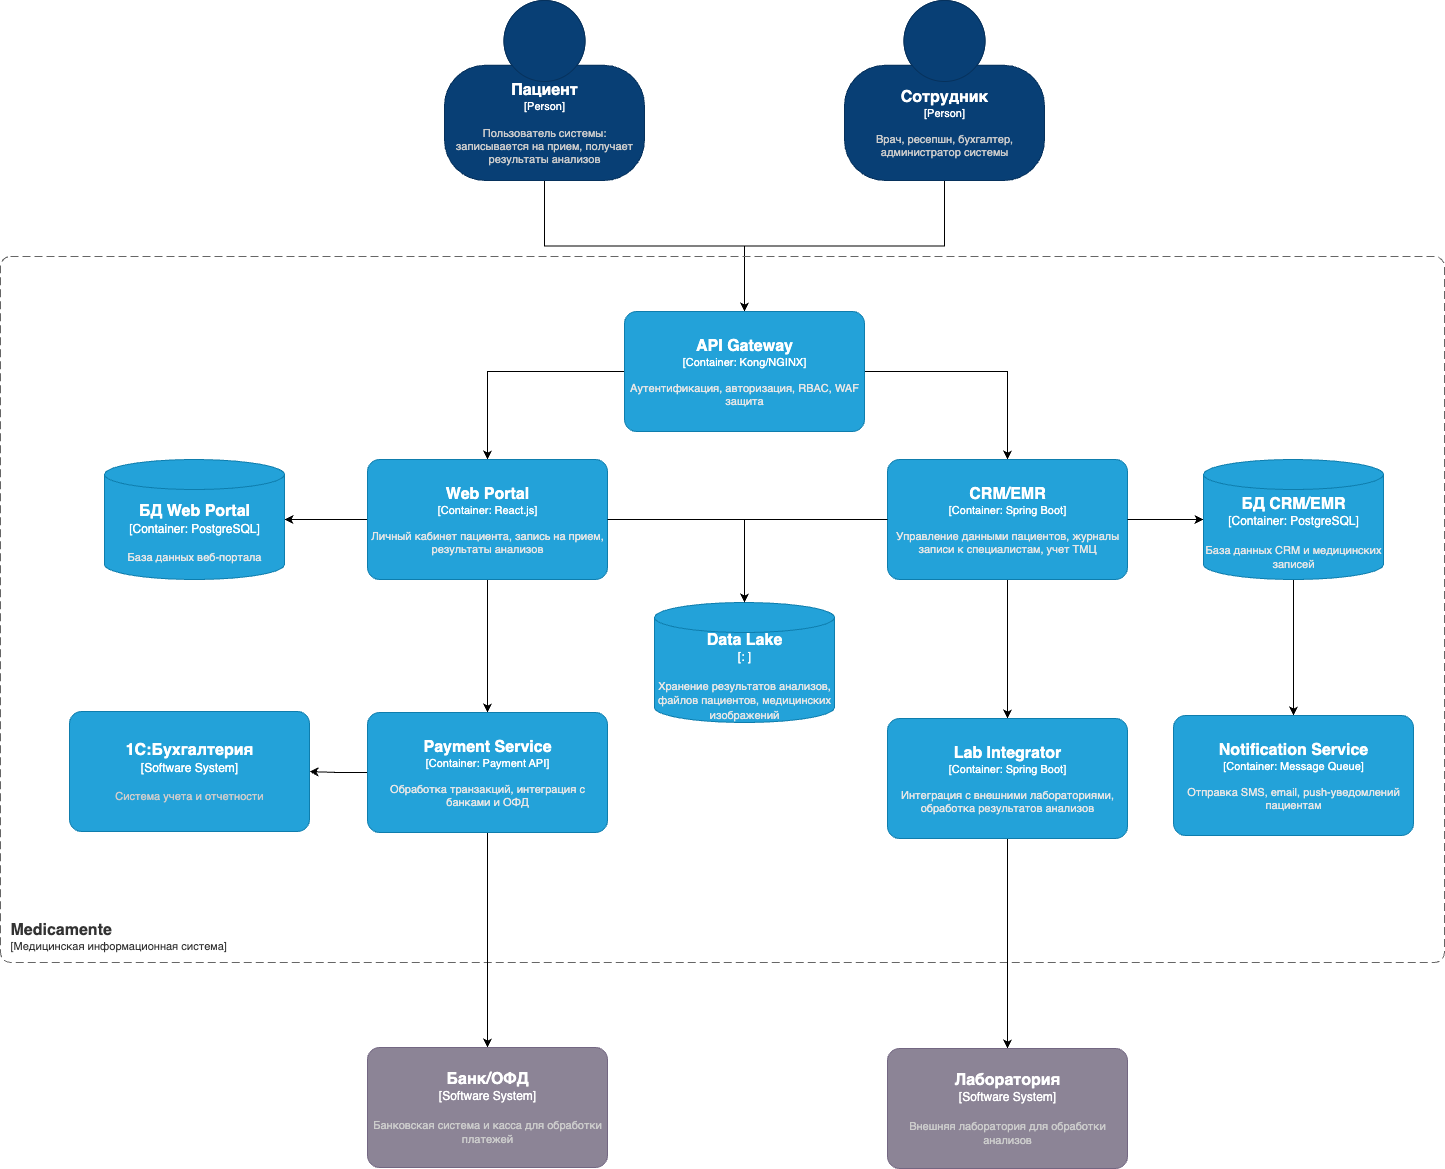

The diagram above was exported from draw.io. Its source (the exported page's mxGraphModel, read from the mxfile embedded in the PNG):
<mxGraphModel dx="2663" dy="2677" grid="0" gridSize="10" guides="1" tooltips="1" connect="1" arrows="1" fold="1" page="0" pageScale="1" pageWidth="827" pageHeight="1169" math="0" shadow="0">
  <root>
    <mxCell id="0" />
    <mxCell id="1" parent="0" />
    <mxCell id="7fpYAKzrad7ADDqhmlIX-10" style="edgeStyle=orthogonalEdgeStyle;rounded=0;orthogonalLoop=1;jettySize=auto;html=1;" edge="1" parent="1" source="v6vLwRfXZr0EMMARAyMJ-1" target="v6vLwRfXZr0EMMARAyMJ-4">
      <mxGeometry relative="1" as="geometry" />
    </mxCell>
    <object placeholders="1" c4Name="Пациент" c4Type="Person" c4Description="Пользователь системы: записывается на прием, получает результаты анализов" label="&lt;font style=&quot;font-size: 16px&quot;&gt;&lt;b&gt;%c4Name%&lt;/b&gt;&lt;/font&gt;&lt;div&gt;[%c4Type%]&lt;/div&gt;&lt;br&gt;&lt;div&gt;&lt;font style=&quot;font-size: 11px&quot;&gt;&lt;font color=&quot;#cccccc&quot;&gt;%c4Description%&lt;/font&gt;&lt;/div&gt;" id="v6vLwRfXZr0EMMARAyMJ-1">
      <mxCell style="html=1;fontSize=11;dashed=0;whiteSpace=wrap;fillColor=#083F75;strokeColor=#06315C;fontColor=#ffffff;shape=mxgraph.c4.person2;align=center;metaEdit=1;points=[[0.5,0,0],[1,0.5,0],[1,0.75,0],[0.75,1,0],[0.5,1,0],[0.25,1,0],[0,0.75,0],[0,0.5,0]];resizable=0;" parent="1" vertex="1">
        <mxGeometry x="-328" y="-599" width="200" height="180" as="geometry" />
      </mxCell>
    </object>
    <mxCell id="7fpYAKzrad7ADDqhmlIX-11" style="edgeStyle=orthogonalEdgeStyle;rounded=0;orthogonalLoop=1;jettySize=auto;html=1;entryX=0.5;entryY=0;entryDx=0;entryDy=0;" edge="1" parent="1" source="v6vLwRfXZr0EMMARAyMJ-2" target="v6vLwRfXZr0EMMARAyMJ-4">
      <mxGeometry relative="1" as="geometry" />
    </mxCell>
    <object placeholders="1" c4Name="Сотрудник" c4Type="Person" c4Description="Врач, ресепшн, бухгалтер, администратор системы" label="&lt;font style=&quot;font-size: 16px&quot;&gt;&lt;b&gt;%c4Name%&lt;/b&gt;&lt;/font&gt;&lt;div&gt;[%c4Type%]&lt;/div&gt;&lt;br&gt;&lt;div&gt;&lt;font style=&quot;font-size: 11px&quot;&gt;&lt;font color=&quot;#cccccc&quot;&gt;%c4Description%&lt;/font&gt;&lt;/div&gt;" id="v6vLwRfXZr0EMMARAyMJ-2">
      <mxCell style="html=1;fontSize=11;dashed=0;whiteSpace=wrap;fillColor=#083F75;strokeColor=#06315C;fontColor=#ffffff;shape=mxgraph.c4.person2;align=center;metaEdit=1;points=[[0.5,0,0],[1,0.5,0],[1,0.75,0],[0.75,1,0],[0.5,1,0],[0.25,1,0],[0,0.75,0],[0,0.5,0]];resizable=0;" parent="1" vertex="1">
        <mxGeometry x="72" y="-599" width="200" height="180" as="geometry" />
      </mxCell>
    </object>
    <object placeholders="1" c4Name="Medicamente" c4Type="SystemScopeBoundary" c4Application="Медицинская информационная система" label="&lt;font style=&quot;font-size: 16px&quot;&gt;&lt;b&gt;&lt;div style=&quot;text-align: left&quot;&gt;%c4Name%&lt;/div&gt;&lt;/b&gt;&lt;/font&gt;&lt;div style=&quot;text-align: left&quot;&gt;[%c4Application%]&lt;/div&gt;" id="v6vLwRfXZr0EMMARAyMJ-3">
      <mxCell style="rounded=1;fontSize=11;whiteSpace=wrap;html=1;dashed=1;arcSize=20;fillColor=none;strokeColor=#666666;fontColor=#333333;labelBackgroundColor=none;align=left;verticalAlign=bottom;labelBorderColor=none;spacingTop=0;spacing=10;dashPattern=8 4;metaEdit=1;rotatable=0;perimeter=rectanglePerimeter;noLabel=0;labelPadding=0;allowArrows=0;connectable=0;expand=0;recursiveResize=0;editable=1;pointerEvents=0;absoluteArcSize=1;" parent="1" vertex="1">
        <mxGeometry x="-772" y="-343" width="1444" height="706" as="geometry" />
      </mxCell>
    </object>
    <mxCell id="7fpYAKzrad7ADDqhmlIX-6" style="edgeStyle=orthogonalEdgeStyle;rounded=0;orthogonalLoop=1;jettySize=auto;html=1;" edge="1" parent="1" source="v6vLwRfXZr0EMMARAyMJ-4" target="v6vLwRfXZr0EMMARAyMJ-5">
      <mxGeometry relative="1" as="geometry" />
    </mxCell>
    <mxCell id="7fpYAKzrad7ADDqhmlIX-7" style="edgeStyle=orthogonalEdgeStyle;rounded=0;orthogonalLoop=1;jettySize=auto;html=1;" edge="1" parent="1" source="v6vLwRfXZr0EMMARAyMJ-4" target="v6vLwRfXZr0EMMARAyMJ-6">
      <mxGeometry relative="1" as="geometry" />
    </mxCell>
    <object placeholders="1" c4Name="API Gateway" c4Type="Container" c4Technology="Kong/NGINX" c4Description="Аутентификация, авторизация, RBAC, WAF защита" label="&lt;font style=&quot;font-size: 16px&quot;&gt;&lt;b&gt;%c4Name%&lt;/b&gt;&lt;/font&gt;&lt;div&gt;[%c4Type%: %c4Technology%]&lt;/div&gt;&lt;br&gt;&lt;div&gt;&lt;font style=&quot;font-size: 11px&quot;&gt;&lt;font color=&quot;#E6E6E6&quot;&gt;%c4Description%&lt;/font&gt;&lt;/div&gt;" id="v6vLwRfXZr0EMMARAyMJ-4">
      <mxCell style="rounded=1;whiteSpace=wrap;html=1;fontSize=11;labelBackgroundColor=none;fillColor=#23A2D9;fontColor=#ffffff;align=center;arcSize=10;strokeColor=#0E7DAD;metaEdit=1;resizable=0;" parent="1" vertex="1">
        <mxGeometry x="-148" y="-288" width="240" height="120" as="geometry" />
      </mxCell>
    </object>
    <mxCell id="7fpYAKzrad7ADDqhmlIX-3" style="edgeStyle=orthogonalEdgeStyle;rounded=0;orthogonalLoop=1;jettySize=auto;html=1;" edge="1" parent="1" source="v6vLwRfXZr0EMMARAyMJ-5" target="v6vLwRfXZr0EMMARAyMJ-9">
      <mxGeometry relative="1" as="geometry" />
    </mxCell>
    <mxCell id="7fpYAKzrad7ADDqhmlIX-17" style="edgeStyle=orthogonalEdgeStyle;rounded=0;orthogonalLoop=1;jettySize=auto;html=1;" edge="1" parent="1" source="v6vLwRfXZr0EMMARAyMJ-5" target="v6vLwRfXZr0EMMARAyMJ-15">
      <mxGeometry relative="1" as="geometry" />
    </mxCell>
    <object placeholders="1" c4Name="Web Portal" c4Type="Container" c4Technology="React.js" c4Description="Личный кабинет пациента, запись на прием, результаты анализов" label="&lt;font style=&quot;font-size: 16px&quot;&gt;&lt;b&gt;%c4Name%&lt;/b&gt;&lt;/font&gt;&lt;div&gt;[%c4Type%: %c4Technology%]&lt;/div&gt;&lt;br&gt;&lt;div&gt;&lt;font style=&quot;font-size: 11px&quot;&gt;&lt;font color=&quot;#E6E6E6&quot;&gt;%c4Description%&lt;/font&gt;&lt;/div&gt;" id="v6vLwRfXZr0EMMARAyMJ-5">
      <mxCell style="rounded=1;whiteSpace=wrap;html=1;fontSize=11;labelBackgroundColor=none;fillColor=#23A2D9;fontColor=#ffffff;align=center;arcSize=10;strokeColor=#0E7DAD;metaEdit=1;resizable=0;" parent="1" vertex="1">
        <mxGeometry x="-405" y="-140" width="240" height="120" as="geometry" />
      </mxCell>
    </object>
    <mxCell id="v6vLwRfXZr0EMMARAyMJ-20" style="edgeStyle=orthogonalEdgeStyle;rounded=0;orthogonalLoop=1;jettySize=auto;html=1;" parent="1" source="v6vLwRfXZr0EMMARAyMJ-6" target="v6vLwRfXZr0EMMARAyMJ-8" edge="1">
      <mxGeometry relative="1" as="geometry" />
    </mxCell>
    <mxCell id="7fpYAKzrad7ADDqhmlIX-4" style="edgeStyle=orthogonalEdgeStyle;rounded=0;orthogonalLoop=1;jettySize=auto;html=1;" edge="1" parent="1" source="v6vLwRfXZr0EMMARAyMJ-6" target="v6vLwRfXZr0EMMARAyMJ-7">
      <mxGeometry relative="1" as="geometry" />
    </mxCell>
    <mxCell id="7fpYAKzrad7ADDqhmlIX-5" style="edgeStyle=orthogonalEdgeStyle;rounded=0;orthogonalLoop=1;jettySize=auto;html=1;" edge="1" parent="1" source="v6vLwRfXZr0EMMARAyMJ-7" target="v6vLwRfXZr0EMMARAyMJ-12">
      <mxGeometry relative="1" as="geometry" />
    </mxCell>
    <object placeholders="1" c4Name="CRM/EMR" c4Type="Container" c4Technology="Spring Boot" c4Description="Управление данными пациентов, журналы записи к специалистам, учет ТМЦ" label="&lt;font style=&quot;font-size: 16px&quot;&gt;&lt;b&gt;%c4Name%&lt;/b&gt;&lt;/font&gt;&lt;div&gt;[%c4Type%: %c4Technology%]&lt;/div&gt;&lt;br&gt;&lt;div&gt;&lt;font style=&quot;font-size: 11px&quot;&gt;&lt;font color=&quot;#E6E6E6&quot;&gt;%c4Description%&lt;/font&gt;&lt;/div&gt;" id="v6vLwRfXZr0EMMARAyMJ-6">
      <mxCell style="rounded=1;whiteSpace=wrap;html=1;fontSize=11;labelBackgroundColor=none;fillColor=#23A2D9;fontColor=#ffffff;align=center;arcSize=10;strokeColor=#0E7DAD;metaEdit=1;resizable=0;" parent="1" vertex="1">
        <mxGeometry x="115" y="-140" width="240" height="120" as="geometry" />
      </mxCell>
    </object>
    <mxCell id="7fpYAKzrad7ADDqhmlIX-14" style="edgeStyle=orthogonalEdgeStyle;rounded=0;orthogonalLoop=1;jettySize=auto;html=1;entryX=0.5;entryY=0;entryDx=0;entryDy=0;" edge="1" parent="1" source="v6vLwRfXZr0EMMARAyMJ-8" target="v6vLwRfXZr0EMMARAyMJ-16">
      <mxGeometry relative="1" as="geometry" />
    </mxCell>
    <object placeholders="1" c4Name="Lab Integrator" c4Type="Container" c4Technology="Spring Boot" c4Description="Интеграция с внешними лабораториями, обработка результатов анализов" label="&lt;font style=&quot;font-size: 16px&quot;&gt;&lt;b&gt;%c4Name%&lt;/b&gt;&lt;/font&gt;&lt;div&gt;[%c4Type%: %c4Technology%]&lt;/div&gt;&lt;br&gt;&lt;div&gt;&lt;font style=&quot;font-size: 11px&quot;&gt;&lt;font color=&quot;#E6E6E6&quot;&gt;%c4Description%&lt;/font&gt;&lt;/div&gt;" id="v6vLwRfXZr0EMMARAyMJ-8">
      <mxCell style="rounded=1;whiteSpace=wrap;html=1;fontSize=11;labelBackgroundColor=none;fillColor=#23A2D9;fontColor=#ffffff;align=center;arcSize=10;strokeColor=#0E7DAD;metaEdit=1;resizable=0;" parent="1" vertex="1">
        <mxGeometry x="115" y="119" width="240" height="120" as="geometry" />
      </mxCell>
    </object>
    <mxCell id="7fpYAKzrad7ADDqhmlIX-1" style="edgeStyle=orthogonalEdgeStyle;rounded=0;orthogonalLoop=1;jettySize=auto;html=1;" edge="1" parent="1" source="v6vLwRfXZr0EMMARAyMJ-9" target="v6vLwRfXZr0EMMARAyMJ-14">
      <mxGeometry relative="1" as="geometry" />
    </mxCell>
    <mxCell id="7fpYAKzrad7ADDqhmlIX-2" style="edgeStyle=orthogonalEdgeStyle;rounded=0;orthogonalLoop=1;jettySize=auto;html=1;" edge="1" parent="1" source="v6vLwRfXZr0EMMARAyMJ-9" target="v6vLwRfXZr0EMMARAyMJ-17">
      <mxGeometry relative="1" as="geometry" />
    </mxCell>
    <object placeholders="1" c4Name="Payment Service" c4Type="Container" c4Technology="Payment API" c4Description="Обработка транзакций, интеграция с банками и ОФД" label="&lt;font style=&quot;font-size: 16px&quot;&gt;&lt;b&gt;%c4Name%&lt;/b&gt;&lt;/font&gt;&lt;div&gt;[%c4Type%: %c4Technology%]&lt;/div&gt;&lt;br&gt;&lt;div&gt;&lt;font style=&quot;font-size: 11px&quot;&gt;&lt;font color=&quot;#E6E6E6&quot;&gt;%c4Description%&lt;/font&gt;&lt;/div&gt;" id="v6vLwRfXZr0EMMARAyMJ-9">
      <mxCell style="rounded=1;whiteSpace=wrap;html=1;fontSize=11;labelBackgroundColor=none;fillColor=#23A2D9;fontColor=#ffffff;align=center;arcSize=10;strokeColor=#0E7DAD;metaEdit=1;resizable=0;" parent="1" vertex="1">
        <mxGeometry x="-405" y="113" width="240" height="120" as="geometry" />
      </mxCell>
    </object>
    <object placeholders="1" c4Name="Data Lake" c4Type="" c4Technology="" c4Description="Хранение результатов анализов, файлов пациентов, медицинских изображений" label="&lt;font style=&quot;font-size: 16px&quot;&gt;&lt;b&gt;%c4Name%&lt;/b&gt;&lt;/font&gt;&lt;div&gt;[%c4Type%: %c4Technology%]&lt;/div&gt;&lt;br&gt;&lt;div&gt;&lt;font style=&quot;font-size: 11px&quot;&gt;&lt;font color=&quot;#E6E6E6&quot;&gt;%c4Description%&lt;/font&gt;&lt;/div&gt;" id="v6vLwRfXZr0EMMARAyMJ-11">
      <mxCell style="shape=cylinder3;size=15;whiteSpace=wrap;html=1;boundedLbl=1;rounded=0;labelBackgroundColor=none;fillColor=#23A2D9;fontSize=12;fontColor=#ffffff;align=center;strokeColor=#0E7DAD;metaEdit=1;resizable=0;" parent="1" vertex="1">
        <mxGeometry x="-118" y="3" width="180" height="120" as="geometry" />
      </mxCell>
    </object>
    <object placeholders="1" c4Name="Notification Service" c4Type="Container" c4Technology="Message Queue" c4Description="Отправка SMS, email, push-уведомлений пациентам" label="&lt;font style=&quot;font-size: 16px&quot;&gt;&lt;b&gt;%c4Name%&lt;/b&gt;&lt;/font&gt;&lt;div&gt;[%c4Type%: %c4Technology%]&lt;/div&gt;&lt;br&gt;&lt;div&gt;&lt;font style=&quot;font-size: 11px&quot;&gt;&lt;font color=&quot;#E6E6E6&quot;&gt;%c4Description%&lt;/font&gt;&lt;/div&gt;" id="v6vLwRfXZr0EMMARAyMJ-12">
      <mxCell style="rounded=1;whiteSpace=wrap;html=1;fontSize=11;labelBackgroundColor=none;fillColor=#23A2D9;fontColor=#ffffff;align=center;arcSize=10;strokeColor=#0E7DAD;metaEdit=1;resizable=0;" parent="1" vertex="1">
        <mxGeometry x="401" y="116" width="240" height="120" as="geometry" />
      </mxCell>
    </object>
    <object placeholders="1" c4Name="1С:Бухгалтерия" c4Type="Software System" c4Description="Система учета и отчетности" label="&lt;font style=&quot;font-size: 16px&quot;&gt;&lt;b&gt;%c4Name%&lt;/b&gt;&lt;/font&gt;&lt;div&gt;[%c4Type%]&lt;/div&gt;&lt;br&gt;&lt;div&gt;&lt;font style=&quot;font-size: 11px&quot;&gt;&lt;font color=&quot;#cccccc&quot;&gt;%c4Description%&lt;/font&gt;&lt;/div&gt;" id="v6vLwRfXZr0EMMARAyMJ-14">
      <mxCell style="rounded=1;whiteSpace=wrap;html=1;labelBackgroundColor=none;fillColor=light-dark(#23A2D9,#23A2D9);fontColor=#ffffff;align=center;arcSize=10;strokeColor=#0E7DAD;metaEdit=1;resizable=0;" parent="1" vertex="1">
        <mxGeometry x="-703" y="112" width="240" height="120" as="geometry" />
      </mxCell>
    </object>
    <object placeholders="1" c4Name="БД Web Portal" c4Type="Container" c4Technology="PostgreSQL" c4Description="База данных веб-портала" label="&lt;font style=&quot;font-size: 16px&quot;&gt;&lt;b&gt;%c4Name%&lt;/b&gt;&lt;/font&gt;&lt;div&gt;[%c4Type%: %c4Technology%]&lt;/div&gt;&lt;br&gt;&lt;div&gt;&lt;font style=&quot;font-size: 11px&quot;&gt;&lt;font color=&quot;#E6E6E6&quot;&gt;%c4Description%&lt;/font&gt;&lt;/div&gt;" id="v6vLwRfXZr0EMMARAyMJ-15">
      <mxCell style="shape=cylinder3;size=15;whiteSpace=wrap;html=1;boundedLbl=1;rounded=0;labelBackgroundColor=none;fillColor=#23A2D9;fontSize=12;fontColor=#ffffff;align=center;strokeColor=#0E7DAD;metaEdit=1;resizable=0;" parent="1" vertex="1">
        <mxGeometry x="-668" y="-140" width="180" height="120" as="geometry" />
      </mxCell>
    </object>
    <object placeholders="1" c4Name="Лаборатория" c4Type="Software System" c4Description="Внешняя лаборатория для обработки анализов" label="&lt;font style=&quot;font-size: 16px&quot;&gt;&lt;b&gt;%c4Name%&lt;/b&gt;&lt;/font&gt;&lt;div&gt;[%c4Type%]&lt;/div&gt;&lt;br&gt;&lt;div&gt;&lt;font style=&quot;font-size: 11px&quot;&gt;&lt;font color=&quot;#cccccc&quot;&gt;%c4Description%&lt;/font&gt;&lt;/div&gt;" id="v6vLwRfXZr0EMMARAyMJ-16">
      <mxCell style="rounded=1;whiteSpace=wrap;html=1;labelBackgroundColor=none;fillColor=#8C8496;fontColor=#ffffff;align=center;arcSize=10;strokeColor=#736782;metaEdit=1;resizable=0;" parent="1" vertex="1">
        <mxGeometry x="115" y="449" width="240" height="120" as="geometry" />
      </mxCell>
    </object>
    <object placeholders="1" c4Name="Банк/ОФД" c4Type="Software System" c4Description="Банковская система и касса для обработки платежей" label="&lt;font style=&quot;font-size: 16px&quot;&gt;&lt;b&gt;%c4Name%&lt;/b&gt;&lt;/font&gt;&lt;div&gt;[%c4Type%]&lt;/div&gt;&lt;br&gt;&lt;div&gt;&lt;font style=&quot;font-size: 11px&quot;&gt;&lt;font color=&quot;#cccccc&quot;&gt;%c4Description%&lt;/font&gt;&lt;/div&gt;" id="v6vLwRfXZr0EMMARAyMJ-17">
      <mxCell style="rounded=1;whiteSpace=wrap;html=1;labelBackgroundColor=none;fillColor=#8C8496;fontColor=#ffffff;align=center;arcSize=10;strokeColor=#736782;metaEdit=1;resizable=0;" parent="1" vertex="1">
        <mxGeometry x="-405" y="448" width="240" height="120" as="geometry" />
      </mxCell>
    </object>
    <mxCell id="7fpYAKzrad7ADDqhmlIX-13" value="" style="edgeStyle=orthogonalEdgeStyle;rounded=0;orthogonalLoop=1;jettySize=auto;html=1;" edge="1" parent="1" source="v6vLwRfXZr0EMMARAyMJ-6" target="v6vLwRfXZr0EMMARAyMJ-7">
      <mxGeometry relative="1" as="geometry">
        <mxPoint x="355" y="-77" as="sourcePoint" />
        <mxPoint x="544" y="140" as="targetPoint" />
      </mxGeometry>
    </mxCell>
    <object placeholders="1" c4Name="БД CRM/EMR" c4Type="Container" c4Technology="PostgreSQL" c4Description="База данных CRM и медицинских записей" label="&lt;font style=&quot;font-size: 16px&quot;&gt;&lt;b&gt;%c4Name%&lt;/b&gt;&lt;/font&gt;&lt;div&gt;[%c4Type%: %c4Technology%]&lt;/div&gt;&lt;br&gt;&lt;div&gt;&lt;font style=&quot;font-size: 11px&quot;&gt;&lt;font color=&quot;#E6E6E6&quot;&gt;%c4Description%&lt;/font&gt;&lt;/div&gt;" id="v6vLwRfXZr0EMMARAyMJ-7">
      <mxCell style="shape=cylinder3;size=15;whiteSpace=wrap;html=1;boundedLbl=1;rounded=0;labelBackgroundColor=none;fillColor=#23A2D9;fontSize=12;fontColor=#ffffff;align=center;strokeColor=#0E7DAD;metaEdit=1;resizable=0;" parent="1" vertex="1">
        <mxGeometry x="431" y="-140" width="180" height="120" as="geometry" />
      </mxCell>
    </object>
    <mxCell id="7fpYAKzrad7ADDqhmlIX-15" style="edgeStyle=orthogonalEdgeStyle;rounded=0;orthogonalLoop=1;jettySize=auto;html=1;entryX=0.5;entryY=0;entryDx=0;entryDy=0;entryPerimeter=0;" edge="1" parent="1" source="v6vLwRfXZr0EMMARAyMJ-5" target="v6vLwRfXZr0EMMARAyMJ-11">
      <mxGeometry relative="1" as="geometry" />
    </mxCell>
    <mxCell id="7fpYAKzrad7ADDqhmlIX-16" style="edgeStyle=orthogonalEdgeStyle;rounded=0;orthogonalLoop=1;jettySize=auto;html=1;entryX=0.5;entryY=0;entryDx=0;entryDy=0;entryPerimeter=0;" edge="1" parent="1" source="v6vLwRfXZr0EMMARAyMJ-6" target="v6vLwRfXZr0EMMARAyMJ-11">
      <mxGeometry relative="1" as="geometry" />
    </mxCell>
  </root>
</mxGraphModel>